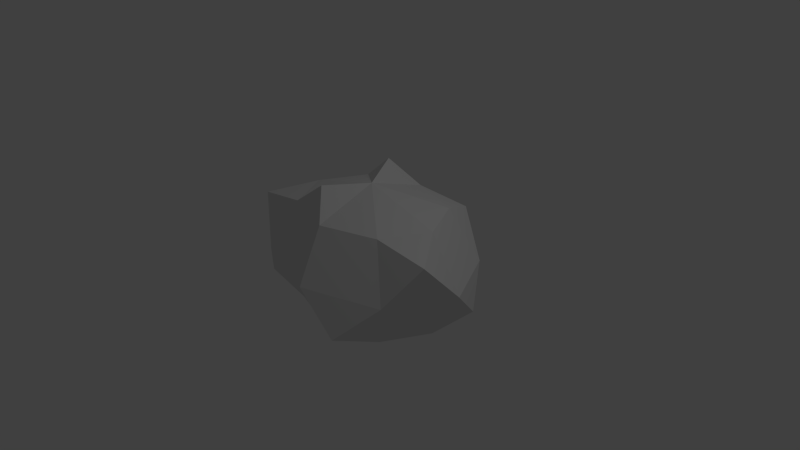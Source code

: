 # Source: bush.blend  (saved by Blender 2.63.0; exported with 4.5.12 LTS)
import bpy
from mathutils import Matrix  # noqa: F401  (used for matrix-valued properties, if any)

bpy.ops.wm.read_factory_settings(use_empty=True)
scene = bpy.context.scene
scene.name = 'Scene'

# ---- collections
col_collection_1 = bpy.data.collections.new('Collection 1'); scene.collection.children.link(col_collection_1)

# ---- materials (node trees are filled in below, after node groups)
mat_material = bpy.data.materials.new('Material')
mat_material.alpha_threshold = 0.0
mat_material.use_transparent_shadow = False
mat_material.roughness = 0.5
mat_material.line_color = (0.0, 0.0, 0.0, 1.0)

# ---- material node trees

# ---- world
world_world = bpy.data.worlds.new('World'); scene.world = world_world
world_world.color = (0.05088, 0.05088, 0.05088)
world_world.use_sun_shadow = False
world_world.sun_shadow_jitter_overblur = 0.0
world_world.cycles.sampling_method = 'MANUAL'
world_world.cycles.sample_map_resolution = 256

# ---- cameras
cam_camera = bpy.data.cameras.new('Camera')
cam_camera.clip_end = 100.0
cam_camera.lens = 35.0
cam_camera.sensor_width = 32.0
cam_camera.sensor_height = 18.0
cam_camera.ortho_scale = 7.314
cam_camera.dof.focus_distance = 0.0
cam_camera.dof.aperture_fstop = 128.0

# ---- lights
light_lamp = bpy.data.lights.new('Lamp', 'POINT')
light_lamp.transmission_factor = 0.0
light_lamp.cutoff_distance = 30.0
light_lamp.energy = 100.0
light_lamp.shadow_buffer_clip_start = 1.001
light_lamp.shadow_soft_size = 1.0
light_lamp.shadow_maximum_resolution = 0.006
light_lamp.use_absolute_resolution = True
light_lamp.cycles.use_multiple_importance_sampling = False

# ---- meshes
me_cube = bpy.data.meshes.new('Cube')
me_cube.from_pydata([(-1.066, 1.782e-09, 0.7071), (-1.508, 1.782e-09, -4.371e-08), (-1.066, 1.782e-09, -0.7071), (1.202e-07, 1.782e-09, -1.0), (-0.7538, 0.5972, 0.7071), (-1.066, 0.8445, -5.96e-08), (-0.7538, 0.5972, -0.7071), (2.286e-07, 0.8445, 0.7071), (2.472e-07, 1.194, -5.96e-08), (2.286e-07, 0.8445, -0.7071), (0.7538, 0.5972, 0.7071), (1.066, 0.8445, -5.96e-08), (0.7538, 0.5972, -0.7071), (1.066, -1.597e-07, 0.7071), (1.508, -1.996e-07, -5.96e-08), (1.066, -1.597e-07, -0.7071), (0.7538, -0.5972, 0.7071), (1.066, -0.8445, -5.96e-08), (0.7538, -0.5972, -0.7071), (-1.472e-07, -0.8445, 0.7071), (-2.611e-07, -1.194, -5.96e-08), (-1.472e-07, -0.8445, -0.7071), (2.697e-08, -7.205e-08, 1.0), (-0.7538, -0.5972, 0.7071), (-1.066, -0.8445, -5.96e-08), (-0.7538, -0.5972, -0.7071), (1.495, -0.568, 0.6014), (-1.469, -0.554, 0.5847), (-0.6, 1.312, -0.5722), (1.312, 0.472, -0.4868), (-0.267, 0.5323, 1.102), (-0.2795, -0.5667, 1.053), (0.5568, -1.181, -0.5072), (-1.472, -0.5556, -0.5866), (0.5427, 1.137, 0.4858)], [], [(4, 5, 1, 0), (5, 6, 2, 1), (7, 8, 5, 4), (11, 14, 29), (11, 12, 9, 8), (13, 14, 11, 10), (23, 0, 27), (17, 18, 15, 14), (19, 20, 17, 16), (33, 24, 1), (23, 24, 20, 19), (24, 25, 21, 20), (6, 3, 2), (22, 4, 0), (9, 3, 6), (23, 19, 31), (12, 3, 9), (22, 10, 7), (15, 3, 12), (22, 13, 10), (18, 3, 15), (22, 16, 13), (21, 3, 18), (22, 19, 16), (25, 3, 21), (7, 10, 34), (2, 3, 25), (28, 5, 8), (22, 0, 23), (17, 14, 26), (26, 13, 16), (26, 14, 13), (16, 17, 26), (0, 1, 27), (1, 24, 27), (27, 24, 23), (28, 9, 6), (8, 9, 28), (28, 6, 5), (29, 15, 12), (14, 15, 29), (29, 12, 11), (22, 7, 30), (30, 4, 22), (7, 4, 30), (31, 19, 22), (22, 23, 31), (32, 17, 20), (32, 21, 18), (20, 21, 32), (32, 18, 17), (1, 2, 33), (33, 25, 24), (33, 2, 25), (11, 8, 34), (10, 11, 34), (34, 8, 7)])
_uv = me_cube.uv_layers.new(name='UV coord')
_uv.uv.foreach_set('vector', [0.3198, 0.6516, 0.2605, 0.4846, 0.08079, 0.4846, 0.2029, 0.6802, 0.2605, 0.4846, 0.3198, 0.3176, 0.2029, 0.289, 0.08079, 0.4846, 0.4979, 0.6421, 0.4979, 0.4846, 0.2605, 0.4846, 0.3198, 0.6516, 0.7353, 0.4846, 0.9149, 0.4846, 0.8175, 0.366, 0.7353, 0.4846, 0.6759, 0.3176, 0.4979, 0.3271, 0.4979, 0.4846, 0.7928, 0.6802, 0.9149, 0.4846, 0.7353, 0.4846, 0.6759, 0.6516, 0.2462, 0.7206, 0.2029, 0.6802, 0.01484, 0.6769, 0.8871, 0.4846, 0.7495, 0.2485, 0.7928, 0.289, 0.9149, 0.4846, 0.4979, 0.7427, 0.4979, 0.4846, 0.8871, 0.4846, 0.7495, 0.7206, 0.01358, 0.2915, 0.1087, 0.4846, 0.08079, 0.4846, 0.2462, 0.7206, 0.1087, 0.4846, 0.4979, 0.4846, 0.4979, 0.7427, 0.1087, 0.4846, 0.2462, 0.2485, 0.4979, 0.2264, 0.4979, 0.4846, 0.3198, 0.3176, 0.4979, 0.2079, 0.2029, 0.289, 0.4979, 0.7612, 0.3198, 0.6516, 0.2029, 0.6802, 0.4979, 0.3271, 0.4979, 0.2079, 0.3198, 0.3176, 0.2462, 0.7206, 0.4979, 0.7427, 0.4055, 0.8324, 0.6759, 0.3176, 0.4979, 0.2079, 0.4979, 0.3271, 0.4979, 0.7612, 0.6759, 0.6516, 0.4979, 0.6421, 0.7928, 0.289, 0.4979, 0.2079, 0.6759, 0.3176, 0.4979, 0.7612, 0.7928, 0.6802, 0.6759, 0.6516, 0.7495, 0.2485, 0.4979, 0.2079, 0.7928, 0.289, 0.4979, 0.7612, 0.7495, 0.7206, 0.7928, 0.6802, 0.4979, 0.2264, 0.4979, 0.2079, 0.7495, 0.2485, 0.4979, 0.7612, 0.4979, 0.7427, 0.7495, 0.7206, 0.2462, 0.2485, 0.4979, 0.2079, 0.4979, 0.2264, 0.4979, 0.6421, 0.6759, 0.6516, 0.611, 0.5859, 0.2029, 0.289, 0.4979, 0.2079, 0.2462, 0.2485, 0.3773, 0.3696, 0.2605, 0.4846, 0.4979, 0.4846, 0.4979, 0.7612, 0.2029, 0.6802, 0.2462, 0.7206, 0.8871, 0.4846, 0.9149, 0.4846, 0.992, 0.6834, 0.992, 0.6834, 0.7928, 0.6802, 0.7495, 0.7206, 0.992, 0.6834, 0.9149, 0.4846, 0.7928, 0.6802, 0.7495, 0.7206, 0.8871, 0.4846, 0.992, 0.6834, 0.2029, 0.6802, 0.08079, 0.4846, 0.01484, 0.6769, 0.08079, 0.4846, 0.1087, 0.4846, 0.01484, 0.6769, 0.01484, 0.6769, 0.1087, 0.4846, 0.2462, 0.7206, 0.3773, 0.3696, 0.4979, 0.3271, 0.3198, 0.3176, 0.4979, 0.4846, 0.4979, 0.3271, 0.3773, 0.3696, 0.3773, 0.3696, 0.3198, 0.3176, 0.2605, 0.4846, 0.8175, 0.366, 0.7928, 0.289, 0.6759, 0.3176, 0.9149, 0.4846, 0.7928, 0.289, 0.8175, 0.366, 0.8175, 0.366, 0.6759, 0.3176, 0.7353, 0.4846, 0.4979, 0.7612, 0.4979, 0.6421, 0.4338, 0.749, 0.4338, 0.749, 0.3198, 0.6516, 0.4979, 0.7612, 0.4979, 0.6421, 0.3198, 0.6516, 0.4338, 0.749, 0.4055, 0.8324, 0.4979, 0.7427, 0.4979, 0.7612, 0.4979, 0.7612, 0.2462, 0.7206, 0.4055, 0.8324, 0.7308, 0.2724, 0.8871, 0.4846, 0.4979, 0.4846, 0.7308, 0.2724, 0.4979, 0.2264, 0.7495, 0.2485, 0.4979, 0.4846, 0.4979, 0.2264, 0.7308, 0.2724, 0.7308, 0.2724, 0.7495, 0.2485, 0.8871, 0.4846, 0.08079, 0.4846, 0.2029, 0.289, 0.01358, 0.2915, 0.01358, 0.2915, 0.2462, 0.2485, 0.1087, 0.4846, 0.01358, 0.2915, 0.2029, 0.289, 0.2462, 0.2485, 0.7353, 0.4846, 0.4979, 0.4846, 0.611, 0.5859, 0.6759, 0.6516, 0.7353, 0.4846, 0.611, 0.5859, 0.611, 0.5859, 0.4979, 0.4846, 0.4979, 0.6421])
me_cube.materials.append(mat_material)
me_cube.use_remesh_preserve_volume = False
me_cube.use_remesh_preserve_attributes = False
me_cube.use_mirror_vertex_groups = False
me_cube.update()

# ---- objects
ob_cube = bpy.data.objects.new('Cube', me_cube)
ob_lamp = bpy.data.objects.new('Lamp', light_lamp)
ob_camera = bpy.data.objects.new('Camera', cam_camera)

# ---- transforms, parenting, visibility, modifiers, constraints
ob_cube.location = (0.0, 0.0, 0.0)
ob_cube.lock_rotations_4d = False
ob_cube.empty_display_type = 'ARROWS'
ob_cube.lineart.crease_threshold = 0.0
ob_lamp.location = (4.076, 1.005, 5.904)
ob_lamp.rotation_euler = (0.6503, 0.05522, 1.866)
ob_lamp.lock_rotations_4d = False
ob_lamp.empty_display_type = 'ARROWS'
ob_lamp.color = (0.0, 0.0, 0.0, 0.0)
ob_lamp.lineart.crease_threshold = 0.0
ob_camera.location = (7.481, -6.508, 5.344)
ob_camera.rotation_euler = (1.109, 0.01082, 0.8149)
ob_camera.lock_rotations_4d = False
ob_camera.empty_display_type = 'ARROWS'
ob_camera.color = (0.0, 0.0, 0.0, 0.0)
ob_camera.display_type = 'WIRE'
ob_camera.lineart.crease_threshold = 0.0

# ---- collection membership
col_collection_1.objects.link(ob_cube)
col_collection_1.objects.link(ob_lamp)
col_collection_1.objects.link(ob_camera)

# ---- scene / render settings (as saved in the file)
scene.camera = ob_camera
scene.frame_start = 1; scene.frame_end = 250; scene.frame_set(1)
scene.render.engine = 'BLENDER_EEVEE_NEXT'
scene.render.image_settings.color_mode = 'RGB'
scene.render.image_settings.compression = 90
scene.render.resolution_percentage = 50
scene.render.dither_intensity = 0.0
scene.render.bake_margin = 2
scene.render.bake_bias = 0.0
scene.cycles.use_denoising = False
scene.cycles.samples = 10
scene.cycles.sampling_pattern = 'TABULATED_SOBOL'
scene.cycles.light_sampling_threshold = 0.0
scene.cycles.use_adaptive_sampling = False
scene.cycles.use_light_tree = False
scene.cycles.blur_glossy = 0.0
scene.cycles.volume_bounces = 1
scene.cycles.pixel_filter_type = 'GAUSSIAN'
scene.cycles.sample_clamp_indirect = 0.0
scene.view_settings.view_transform = 'Standard'
bpy.context.view_layer.update()
